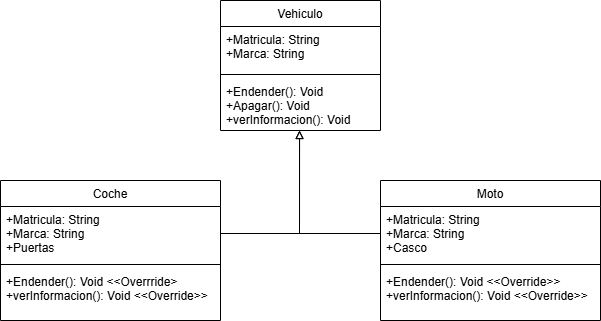

The diagram above was exported from draw.io. Its source (the exported page's mxGraphModel, read from the mxfile embedded in the PNG):
<mxGraphModel dx="872" dy="439" grid="1" gridSize="10" guides="1" tooltips="1" connect="1" arrows="1" fold="1" page="1" pageScale="1" pageWidth="827" pageHeight="1169" math="0" shadow="0">
  <root>
    <mxCell id="WIyWlLk6GJQsqaUBKTNV-0" />
    <mxCell id="WIyWlLk6GJQsqaUBKTNV-1" parent="WIyWlLk6GJQsqaUBKTNV-0" />
    <mxCell id="zkfFHV4jXpPFQw0GAbJ--17" value="Vehiculo" style="swimlane;fontStyle=0;align=center;verticalAlign=top;childLayout=stackLayout;horizontal=1;startSize=26;horizontalStack=0;resizeParent=1;resizeLast=0;collapsible=1;marginBottom=0;rounded=0;shadow=0;strokeWidth=1;" parent="WIyWlLk6GJQsqaUBKTNV-1" vertex="1">
      <mxGeometry x="280" y="120" width="160" height="130" as="geometry">
        <mxRectangle x="550" y="140" width="160" height="26" as="alternateBounds" />
      </mxGeometry>
    </mxCell>
    <mxCell id="zkfFHV4jXpPFQw0GAbJ--18" value="+Matricula: String&#10;+Marca: String" style="text;align=left;verticalAlign=top;spacingLeft=4;spacingRight=4;overflow=hidden;rotatable=0;points=[[0,0.5],[1,0.5]];portConstraint=eastwest;" parent="zkfFHV4jXpPFQw0GAbJ--17" vertex="1">
      <mxGeometry y="26" width="160" height="44" as="geometry" />
    </mxCell>
    <mxCell id="zkfFHV4jXpPFQw0GAbJ--23" value="" style="line;html=1;strokeWidth=1;align=left;verticalAlign=middle;spacingTop=-1;spacingLeft=3;spacingRight=3;rotatable=0;labelPosition=right;points=[];portConstraint=eastwest;" parent="zkfFHV4jXpPFQw0GAbJ--17" vertex="1">
      <mxGeometry y="70" width="160" height="8" as="geometry" />
    </mxCell>
    <mxCell id="zkfFHV4jXpPFQw0GAbJ--24" value="+Endender(): Void&#10;+Apagar(): Void&#10;+verInformacion(): Void" style="text;align=left;verticalAlign=top;spacingLeft=4;spacingRight=4;overflow=hidden;rotatable=0;points=[[0,0.5],[1,0.5]];portConstraint=eastwest;" parent="zkfFHV4jXpPFQw0GAbJ--17" vertex="1">
      <mxGeometry y="78" width="160" height="52" as="geometry" />
    </mxCell>
    <mxCell id="jRha_VwvCoo4z-D6IUaE-1" value="Coche" style="swimlane;fontStyle=0;align=center;verticalAlign=top;childLayout=stackLayout;horizontal=1;startSize=26;horizontalStack=0;resizeParent=1;resizeLast=0;collapsible=1;marginBottom=0;rounded=0;shadow=0;strokeWidth=1;" parent="WIyWlLk6GJQsqaUBKTNV-1" vertex="1">
      <mxGeometry x="60" y="300" width="220" height="140" as="geometry">
        <mxRectangle x="550" y="140" width="160" height="26" as="alternateBounds" />
      </mxGeometry>
    </mxCell>
    <mxCell id="jRha_VwvCoo4z-D6IUaE-2" value="+Matricula: String&#10;+Marca: String&#10;+Puertas" style="text;align=left;verticalAlign=top;spacingLeft=4;spacingRight=4;overflow=hidden;rotatable=0;points=[[0,0.5],[1,0.5]];portConstraint=eastwest;" parent="jRha_VwvCoo4z-D6IUaE-1" vertex="1">
      <mxGeometry y="26" width="220" height="54" as="geometry" />
    </mxCell>
    <mxCell id="jRha_VwvCoo4z-D6IUaE-3" value="" style="line;html=1;strokeWidth=1;align=left;verticalAlign=middle;spacingTop=-1;spacingLeft=3;spacingRight=3;rotatable=0;labelPosition=right;points=[];portConstraint=eastwest;" parent="jRha_VwvCoo4z-D6IUaE-1" vertex="1">
      <mxGeometry y="80" width="220" height="8" as="geometry" />
    </mxCell>
    <mxCell id="jRha_VwvCoo4z-D6IUaE-4" value="+Endender(): Void &lt;&lt;Overrride&gt;&#10;+verInformacion(): Void &lt;&lt;Override&gt;&gt;" style="text;align=left;verticalAlign=top;spacingLeft=4;spacingRight=4;overflow=hidden;rotatable=0;points=[[0,0.5],[1,0.5]];portConstraint=eastwest;" parent="jRha_VwvCoo4z-D6IUaE-1" vertex="1">
      <mxGeometry y="88" width="220" height="42" as="geometry" />
    </mxCell>
    <mxCell id="jRha_VwvCoo4z-D6IUaE-5" value="Moto" style="swimlane;fontStyle=0;align=center;verticalAlign=top;childLayout=stackLayout;horizontal=1;startSize=26;horizontalStack=0;resizeParent=1;resizeLast=0;collapsible=1;marginBottom=0;rounded=0;shadow=0;strokeWidth=1;" parent="WIyWlLk6GJQsqaUBKTNV-1" vertex="1">
      <mxGeometry x="440" y="300" width="220" height="140" as="geometry">
        <mxRectangle x="550" y="140" width="160" height="26" as="alternateBounds" />
      </mxGeometry>
    </mxCell>
    <mxCell id="jRha_VwvCoo4z-D6IUaE-6" value="+Matricula: String&#10;+Marca: String&#10;+Casco&#10;" style="text;align=left;verticalAlign=top;spacingLeft=4;spacingRight=4;overflow=hidden;rotatable=0;points=[[0,0.5],[1,0.5]];portConstraint=eastwest;" parent="jRha_VwvCoo4z-D6IUaE-5" vertex="1">
      <mxGeometry y="26" width="220" height="54" as="geometry" />
    </mxCell>
    <mxCell id="jRha_VwvCoo4z-D6IUaE-7" value="" style="line;html=1;strokeWidth=1;align=left;verticalAlign=middle;spacingTop=-1;spacingLeft=3;spacingRight=3;rotatable=0;labelPosition=right;points=[];portConstraint=eastwest;" parent="jRha_VwvCoo4z-D6IUaE-5" vertex="1">
      <mxGeometry y="80" width="220" height="8" as="geometry" />
    </mxCell>
    <mxCell id="jRha_VwvCoo4z-D6IUaE-8" value="+Endender(): Void &lt;&lt;Override&gt;&gt;&#10;+verInformacion(): Void &lt;&lt;Override&gt;&gt;" style="text;align=left;verticalAlign=top;spacingLeft=4;spacingRight=4;overflow=hidden;rotatable=0;points=[[0,0.5],[1,0.5]];portConstraint=eastwest;" parent="jRha_VwvCoo4z-D6IUaE-5" vertex="1">
      <mxGeometry y="88" width="220" height="42" as="geometry" />
    </mxCell>
    <mxCell id="jRha_VwvCoo4z-D6IUaE-9" style="edgeStyle=orthogonalEdgeStyle;rounded=0;orthogonalLoop=1;jettySize=auto;html=1;exitX=1;exitY=0.5;exitDx=0;exitDy=0;entryX=0.494;entryY=1;entryDx=0;entryDy=0;entryPerimeter=0;endArrow=block;endFill=0;" parent="WIyWlLk6GJQsqaUBKTNV-1" source="jRha_VwvCoo4z-D6IUaE-2" target="zkfFHV4jXpPFQw0GAbJ--24" edge="1">
      <mxGeometry relative="1" as="geometry" />
    </mxCell>
    <mxCell id="jRha_VwvCoo4z-D6IUaE-10" style="edgeStyle=orthogonalEdgeStyle;rounded=0;orthogonalLoop=1;jettySize=auto;html=1;exitX=0;exitY=0.5;exitDx=0;exitDy=0;entryX=0.494;entryY=1;entryDx=0;entryDy=0;entryPerimeter=0;endArrow=block;endFill=0;" parent="WIyWlLk6GJQsqaUBKTNV-1" source="jRha_VwvCoo4z-D6IUaE-6" target="zkfFHV4jXpPFQw0GAbJ--24" edge="1">
      <mxGeometry relative="1" as="geometry" />
    </mxCell>
  </root>
</mxGraphModel>